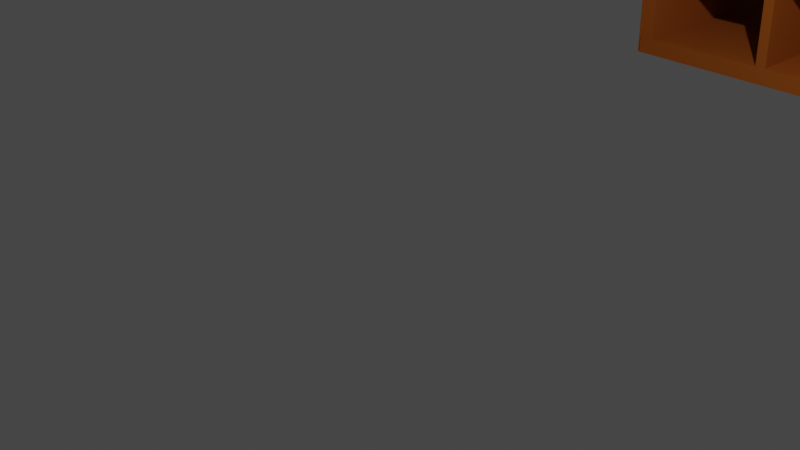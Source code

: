 # Source: tv_kast.blend  (saved by Blender 2.82.7; exported with 4.5.12 LTS)
import bpy
from mathutils import Matrix  # noqa: F401  (used for matrix-valued properties, if any)

bpy.ops.wm.read_factory_settings(use_empty=True)
scene = bpy.context.scene
scene.name = 'Scene'

# ---- collections
col_collection = bpy.data.collections.new('Collection'); scene.collection.children.link(col_collection)

# ---- materials (node trees are filled in below, after node groups)
mat_material_005 = bpy.data.materials.new('Material.005')
mat_material_005.use_transparent_shadow = False
mat_material_005.diffuse_color = (0.2758, 0.2989, 0.2729, 1.0)
mat_material_005.metallic = 1.0
mat_material_001 = bpy.data.materials.new('Material.001')
mat_material_001.use_transparent_shadow = False
mat_material_001.diffuse_color = (0.4116, 0.1126, 0.01548, 1.0)
mat_material_003 = bpy.data.materials.new('Material.003')
mat_material_003.use_transparent_shadow = False
mat_material_003.diffuse_color = (0.3363, 0.2904, 0.2869, 1.0)
mat_material_003.metallic = 0.5397
mat_material_002 = bpy.data.materials.new('Material.002')
mat_material_002.use_transparent_shadow = False
mat_material_002.diffuse_color = (0.105, 0.1051, 0.1122, 1.0)
mat_material_002.metallic = 0.6349
mat_material_004 = bpy.data.materials.new('Material.004')
mat_material_004.use_transparent_shadow = False
mat_material_004.metallic = 1.0

# ---- material node trees

# ---- world
world_world = bpy.data.worlds.new('World'); scene.world = world_world
world_world.use_nodes = True; world_world.node_tree.nodes.clear()
_N = world_world.node_tree.nodes; _L = world_world.node_tree.links
n0 = _N.new('ShaderNodeOutputWorld'); n0.name = 'World Output'; n0.location = (300, 300)
n1 = _N.new('ShaderNodeBackground'); n1.name = 'Background'; n1.location = (10, 300)
n1.inputs[0].default_value = (0.05088, 0.05088, 0.05088, 1.0)
_L.new(n1.outputs[0], n0.inputs[0])
n0.is_active_output = True
world_world.color = (0.05088, 0.05088, 0.05088)
world_world.use_sun_shadow = False
world_world.sun_shadow_jitter_overblur = 0.0

# ---- cameras
cam_camera = bpy.data.cameras.new('Camera')
cam_camera.clip_end = 100.0
cam_camera.ortho_scale = 7.314

# ---- lights
light_light = bpy.data.lights.new('Light', 'POINT')
light_light.transmission_factor = 0.0
light_light.energy = 1000.0
light_light.shadow_soft_size = 0.1
light_light.shadow_maximum_resolution = 0.006
light_light.use_absolute_resolution = True

# ---- meshes
me_cube_001 = bpy.data.meshes.new('Cube.001')
me_cube_001.from_pydata([(-1.0, -1.0, -1.0), (-1.0, -1.0, 1.0), (-1.0, 1.0, -1.0), (-1.0, 1.0, 1.0), (1.0, -1.0, -1.0), (1.0, -1.0, 1.0), (1.0, 1.0, -1.0), (1.0, 1.0, 1.0)], [], [(0, 1, 3, 2), (2, 3, 7, 6), (6, 7, 5, 4), (4, 5, 1, 0), (2, 6, 4, 0), (7, 3, 1, 5)])
_uv = me_cube_001.uv_layers.new(name='UVMap')
_uv.uv.foreach_set('vector', [0.375, 0.0, 0.625, 0.0, 0.625, 0.25, 0.375, 0.25, 0.375, 0.25, 0.625, 0.25, 0.625, 0.5, 0.375, 0.5, 0.375, 0.5, 0.625, 0.5, 0.625, 0.75, 0.375, 0.75, 0.375, 0.75, 0.625, 0.75, 0.625, 1.0, 0.375, 1.0, 0.125, 0.5, 0.375, 0.5, 0.375, 0.75, 0.125, 0.75, 0.625, 0.5, 0.875, 0.5, 0.875, 0.75, 0.625, 0.75])
me_cube_001.materials.append(mat_material_005)
me_cube_001.use_remesh_fix_poles = True
me_cube_001.use_remesh_preserve_attributes = False
me_cube_001.use_mirror_vertex_groups = False
me_cube_001.update()
me_cube_056 = bpy.data.meshes.new('Cube.056')
me_cube_056.from_pydata([(-1.0, -1.0, -1.0), (-1.0, -1.0, 1.0), (-1.0, 1.0, -1.0), (-1.0, 1.0, 1.0), (1.0, -1.0, -1.0), (1.0, -1.0, 1.0), (1.0, 1.0, -1.0), (1.0, 1.0, 1.0)], [], [(0, 1, 3, 2), (2, 3, 7, 6), (6, 7, 5, 4), (4, 5, 1, 0), (2, 6, 4, 0), (7, 3, 1, 5)])
_uv = me_cube_056.uv_layers.new(name='UVMap')
_uv.uv.foreach_set('vector', [0.375, 0.0, 0.625, 0.0, 0.625, 0.25, 0.375, 0.25, 0.375, 0.25, 0.625, 0.25, 0.625, 0.5, 0.375, 0.5, 0.375, 0.5, 0.625, 0.5, 0.625, 0.75, 0.375, 0.75, 0.375, 0.75, 0.625, 0.75, 0.625, 1.0, 0.375, 1.0, 0.125, 0.5, 0.375, 0.5, 0.375, 0.75, 0.125, 0.75, 0.625, 0.5, 0.875, 0.5, 0.875, 0.75, 0.625, 0.75])
me_cube_056.materials.append(mat_material_001)
me_cube_056.use_remesh_fix_poles = True
me_cube_056.use_remesh_preserve_attributes = False
me_cube_056.use_mirror_vertex_groups = False
me_cube_056.update()
me_cube_057 = bpy.data.meshes.new('Cube.057')
me_cube_057.from_pydata([(-1.0, -1.0, -1.0), (-1.0, -1.0, 1.0), (-1.0, 1.0, -1.0), (-1.0, 1.0, 1.0), (1.0, -1.0, -1.0), (1.0, -1.0, 1.0), (1.0, 1.0, -1.0), (1.0, 1.0, 1.0)], [], [(0, 1, 3, 2), (2, 3, 7, 6), (6, 7, 5, 4), (4, 5, 1, 0), (2, 6, 4, 0), (7, 3, 1, 5)])
_uv = me_cube_057.uv_layers.new(name='UVMap')
_uv.uv.foreach_set('vector', [0.375, 0.0, 0.625, 0.0, 0.625, 0.25, 0.375, 0.25, 0.375, 0.25, 0.625, 0.25, 0.625, 0.5, 0.375, 0.5, 0.375, 0.5, 0.625, 0.5, 0.625, 0.75, 0.375, 0.75, 0.375, 0.75, 0.625, 0.75, 0.625, 1.0, 0.375, 1.0, 0.125, 0.5, 0.375, 0.5, 0.375, 0.75, 0.125, 0.75, 0.625, 0.5, 0.875, 0.5, 0.875, 0.75, 0.625, 0.75])
me_cube_057.materials.append(mat_material_001)
me_cube_057.use_remesh_fix_poles = True
me_cube_057.use_remesh_preserve_attributes = False
me_cube_057.use_mirror_vertex_groups = False
me_cube_057.update()
me_cube_058 = bpy.data.meshes.new('Cube.058')
me_cube_058.from_pydata([(-1.0, -1.0, -1.0), (-1.0, -1.0, 1.0), (-1.0, 1.0, -1.0), (-1.0, 1.0, 1.0), (1.0, -1.0, -1.0), (1.0, -1.0, 1.0), (1.0, 1.0, -1.0), (1.0, 1.0, 1.0)], [], [(0, 1, 3, 2), (2, 3, 7, 6), (6, 7, 5, 4), (4, 5, 1, 0), (2, 6, 4, 0), (7, 3, 1, 5)])
_uv = me_cube_058.uv_layers.new(name='UVMap')
_uv.uv.foreach_set('vector', [0.375, 0.0, 0.625, 0.0, 0.625, 0.25, 0.375, 0.25, 0.375, 0.25, 0.625, 0.25, 0.625, 0.5, 0.375, 0.5, 0.375, 0.5, 0.625, 0.5, 0.625, 0.75, 0.375, 0.75, 0.375, 0.75, 0.625, 0.75, 0.625, 1.0, 0.375, 1.0, 0.125, 0.5, 0.375, 0.5, 0.375, 0.75, 0.125, 0.75, 0.625, 0.5, 0.875, 0.5, 0.875, 0.75, 0.625, 0.75])
me_cube_058.materials.append(mat_material_001)
me_cube_058.use_remesh_fix_poles = True
me_cube_058.use_remesh_preserve_attributes = False
me_cube_058.use_mirror_vertex_groups = False
me_cube_058.update()
me_cube_059 = bpy.data.meshes.new('Cube.059')
me_cube_059.from_pydata([(-1.0, -1.0, -1.0), (-1.0, -1.0, 1.0), (-1.0, 1.0, -1.0), (-1.0, 1.0, 1.0), (1.0, -1.0, -1.0), (1.0, -1.0, 1.0), (1.0, 1.0, -1.0), (1.0, 1.0, 1.0)], [], [(0, 1, 3, 2), (2, 3, 7, 6), (6, 7, 5, 4), (4, 5, 1, 0), (2, 6, 4, 0), (7, 3, 1, 5)])
_uv = me_cube_059.uv_layers.new(name='UVMap')
_uv.uv.foreach_set('vector', [0.375, 0.0, 0.625, 0.0, 0.625, 0.25, 0.375, 0.25, 0.375, 0.25, 0.625, 0.25, 0.625, 0.5, 0.375, 0.5, 0.375, 0.5, 0.625, 0.5, 0.625, 0.75, 0.375, 0.75, 0.375, 0.75, 0.625, 0.75, 0.625, 1.0, 0.375, 1.0, 0.125, 0.5, 0.375, 0.5, 0.375, 0.75, 0.125, 0.75, 0.625, 0.5, 0.875, 0.5, 0.875, 0.75, 0.625, 0.75])
me_cube_059.materials.append(mat_material_001)
me_cube_059.use_remesh_fix_poles = True
me_cube_059.use_remesh_preserve_attributes = False
me_cube_059.use_mirror_vertex_groups = False
me_cube_059.update()
me_cube_060 = bpy.data.meshes.new('Cube.060')
me_cube_060.from_pydata([(-1.0, -1.0, -1.0), (-1.0, -1.0, 1.0), (-1.0, 1.0, -1.0), (-1.0, 1.0, 1.0), (1.0, -1.0, -1.0), (1.0, -1.0, 1.0), (1.0, 1.0, -1.0), (1.0, 1.0, 1.0)], [], [(0, 1, 3, 2), (2, 3, 7, 6), (6, 7, 5, 4), (4, 5, 1, 0), (2, 6, 4, 0), (7, 3, 1, 5)])
_uv = me_cube_060.uv_layers.new(name='UVMap')
_uv.uv.foreach_set('vector', [0.375, 0.0, 0.625, 0.0, 0.625, 0.25, 0.375, 0.25, 0.375, 0.25, 0.625, 0.25, 0.625, 0.5, 0.375, 0.5, 0.375, 0.5, 0.625, 0.5, 0.625, 0.75, 0.375, 0.75, 0.375, 0.75, 0.625, 0.75, 0.625, 1.0, 0.375, 1.0, 0.125, 0.5, 0.375, 0.5, 0.375, 0.75, 0.125, 0.75, 0.625, 0.5, 0.875, 0.5, 0.875, 0.75, 0.625, 0.75])
me_cube_060.materials.append(mat_material_001)
me_cube_060.use_remesh_fix_poles = True
me_cube_060.use_remesh_preserve_attributes = False
me_cube_060.use_mirror_vertex_groups = False
me_cube_060.update()
me_cube_061 = bpy.data.meshes.new('Cube.061')
me_cube_061.from_pydata([(-1.0, -1.0, -1.0), (-1.0, -1.0, 1.0), (-1.0, 1.0, -1.0), (-1.0, 1.0, 1.0), (1.0, -1.0, -1.0), (1.0, -1.0, 1.0), (1.0, 1.0, -1.0), (1.0, 1.0, 1.0)], [], [(0, 1, 3, 2), (2, 3, 7, 6), (6, 7, 5, 4), (4, 5, 1, 0), (2, 6, 4, 0), (7, 3, 1, 5)])
_uv = me_cube_061.uv_layers.new(name='UVMap')
_uv.uv.foreach_set('vector', [0.375, 0.0, 0.625, 0.0, 0.625, 0.25, 0.375, 0.25, 0.375, 0.25, 0.625, 0.25, 0.625, 0.5, 0.375, 0.5, 0.375, 0.5, 0.625, 0.5, 0.625, 0.75, 0.375, 0.75, 0.375, 0.75, 0.625, 0.75, 0.625, 1.0, 0.375, 1.0, 0.125, 0.5, 0.375, 0.5, 0.375, 0.75, 0.125, 0.75, 0.625, 0.5, 0.875, 0.5, 0.875, 0.75, 0.625, 0.75])
me_cube_061.materials.append(mat_material_001)
me_cube_061.use_remesh_fix_poles = True
me_cube_061.use_remesh_preserve_attributes = False
me_cube_061.use_mirror_vertex_groups = False
me_cube_061.update()
me_cylinder = bpy.data.meshes.new('Cylinder')
me_cylinder.from_pydata([(0.0, 1.0, -1.0), (0.0, 1.0, 1.0), (0.1951, 0.9808, -1.0), (0.1951, 0.9808, 1.0), (0.3827, 0.9239, -1.0), (0.3827, 0.9239, 1.0), (0.5556, 0.8315, -1.0), (0.5556, 0.8315, 1.0), (0.7071, 0.7071, -1.0), (0.7071, 0.7071, 1.0), (0.8315, 0.5556, -1.0), (0.8315, 0.5556, 1.0), (0.9239, 0.3827, -1.0), (0.9239, 0.3827, 1.0), (0.9808, 0.1951, -1.0), (0.9808, 0.1951, 1.0), (1.0, 7.55e-08, -1.0), (1.0, 7.55e-08, 1.0), (0.9808, -0.1951, -1.0), (0.9808, -0.1951, 1.0), (0.9239, -0.3827, -1.0), (0.9239, -0.3827, 1.0), (0.8315, -0.5556, -1.0), (0.8315, -0.5556, 1.0), (0.7071, -0.7071, -1.0), (0.7071, -0.7071, 1.0), (0.5556, -0.8315, -1.0), (0.5556, -0.8315, 1.0), (0.3827, -0.9239, -1.0), (0.3827, -0.9239, 1.0), (0.1951, -0.9808, -1.0), (0.1951, -0.9808, 1.0), (-3.258e-07, -1.0, -1.0), (-3.258e-07, -1.0, 1.0), (-0.1951, -0.9808, -1.0), (-0.1951, -0.9808, 1.0), (-0.3827, -0.9239, -1.0), (-0.3827, -0.9239, 1.0), (-0.5556, -0.8315, -1.0), (-0.5556, -0.8315, 1.0), (-0.7071, -0.7071, -1.0), (-0.7071, -0.7071, 1.0), (-0.8315, -0.5556, -1.0), (-0.8315, -0.5556, 1.0), (-0.9239, -0.3827, -1.0), (-0.9239, -0.3827, 1.0), (-0.9808, -0.1951, -1.0), (-0.9808, -0.1951, 1.0), (-1.0, 9.656e-07, -1.0), (-1.0, 9.656e-07, 1.0), (-0.9808, 0.1951, -1.0), (-0.9808, 0.1951, 1.0), (-0.9239, 0.3827, -1.0), (-0.9239, 0.3827, 1.0), (-0.8315, 0.5556, -1.0), (-0.8315, 0.5556, 1.0), (-0.7071, 0.7071, -1.0), (-0.7071, 0.7071, 1.0), (-0.5556, 0.8315, -1.0), (-0.5556, 0.8315, 1.0), (-0.3827, 0.9239, -1.0), (-0.3827, 0.9239, 1.0), (-0.1951, 0.9808, -1.0), (-0.1951, 0.9808, 1.0)], [], [(0, 1, 3, 2), (2, 3, 5, 4), (4, 5, 7, 6), (6, 7, 9, 8), (8, 9, 11, 10), (10, 11, 13, 12), (12, 13, 15, 14), (14, 15, 17, 16), (16, 17, 19, 18), (18, 19, 21, 20), (20, 21, 23, 22), (22, 23, 25, 24), (24, 25, 27, 26), (26, 27, 29, 28), (28, 29, 31, 30), (30, 31, 33, 32), (32, 33, 35, 34), (34, 35, 37, 36), (36, 37, 39, 38), (38, 39, 41, 40), (40, 41, 43, 42), (42, 43, 45, 44), (44, 45, 47, 46), (46, 47, 49, 48), (48, 49, 51, 50), (50, 51, 53, 52), (52, 53, 55, 54), (54, 55, 57, 56), (56, 57, 59, 58), (58, 59, 61, 60), (3, 1, 63, 61, 59, 57, 55, 53, 51, 49, 47, 45, 43, 41, 39, 37, 35, 33, 31, 29, 27, 25, 23, 21, 19, 17, 15, 13, 11, 9, 7, 5), (60, 61, 63, 62), (62, 63, 1, 0), (0, 2, 4, 6, 8, 10, 12, 14, 16, 18, 20, 22, 24, 26, 28, 30, 32, 34, 36, 38, 40, 42, 44, 46, 48, 50, 52, 54, 56, 58, 60, 62)])
_uv = me_cylinder.uv_layers.new(name='UVMap')
_uv.uv.foreach_set('vector', [1.0, 0.5, 1.0, 1.0, 0.9688, 1.0, 0.9688, 0.5, 0.9688, 0.5, 0.9688, 1.0, 0.9375, 1.0, 0.9375, 0.5, 0.9375, 0.5, 0.9375, 1.0, 0.9062, 1.0, 0.9062, 0.5, 0.9062, 0.5, 0.9062, 1.0, 0.875, 1.0, 0.875, 0.5, 0.875, 0.5, 0.875, 1.0, 0.8438, 1.0, 0.8438, 0.5, 0.8438, 0.5, 0.8438, 1.0, 0.8125, 1.0, 0.8125, 0.5, 0.8125, 0.5, 0.8125, 1.0, 0.7812, 1.0, 0.7812, 0.5, 0.7812, 0.5, 0.7812, 1.0, 0.75, 1.0, 0.75, 0.5, 0.75, 0.5, 0.75, 1.0, 0.7188, 1.0, 0.7188, 0.5, 0.7188, 0.5, 0.7188, 1.0, 0.6875, 1.0, 0.6875, 0.5, 0.6875, 0.5, 0.6875, 1.0, 0.6562, 1.0, 0.6562, 0.5, 0.6562, 0.5, 0.6562, 1.0, 0.625, 1.0, 0.625, 0.5, 0.625, 0.5, 0.625, 1.0, 0.5938, 1.0, 0.5938, 0.5, 0.5938, 0.5, 0.5938, 1.0, 0.5625, 1.0, 0.5625, 0.5, 0.5625, 0.5, 0.5625, 1.0, 0.5312, 1.0, 0.5312, 0.5, 0.5312, 0.5, 0.5312, 1.0, 0.5, 1.0, 0.5, 0.5, 0.5, 0.5, 0.5, 1.0, 0.4688, 1.0, 0.4688, 0.5, 0.4688, 0.5, 0.4688, 1.0, 0.4375, 1.0, 0.4375, 0.5, 0.4375, 0.5, 0.4375, 1.0, 0.4062, 1.0, 0.4062, 0.5, 0.4062, 0.5, 0.4062, 1.0, 0.375, 1.0, 0.375, 0.5, 0.375, 0.5, 0.375, 1.0, 0.3438, 1.0, 0.3438, 0.5, 0.3438, 0.5, 0.3438, 1.0, 0.3125, 1.0, 0.3125, 0.5, 0.3125, 0.5, 0.3125, 1.0, 0.2812, 1.0, 0.2812, 0.5, 0.2812, 0.5, 0.2812, 1.0, 0.25, 1.0, 0.25, 0.5, 0.25, 0.5, 0.25, 1.0, 0.2188, 1.0, 0.2188, 0.5, 0.2188, 0.5, 0.2188, 1.0, 0.1875, 1.0, 0.1875, 0.5, 0.1875, 0.5, 0.1875, 1.0, 0.1562, 1.0, 0.1562, 0.5, 0.1562, 0.5, 0.1562, 1.0, 0.125, 1.0, 0.125, 0.5, 0.125, 0.5, 0.125, 1.0, 0.09375, 1.0, 0.09375, 0.5, 0.09375, 0.5, 0.09375, 1.0, 0.0625, 1.0, 0.0625, 0.5, 0.2968, 0.4854, 0.25, 0.49, 0.2032, 0.4854, 0.1582, 0.4717, 0.1167, 0.4496, 0.08029, 0.4197, 0.05045, 0.3833, 0.02827, 0.3418, 0.01461, 0.2968, 0.01, 0.25, 0.01461, 0.2032, 0.02827, 0.1582, 0.05045, 0.1167, 0.08029, 0.08029, 0.1167, 0.05045, 0.1582, 0.02827, 0.2032, 0.01461, 0.25, 0.01, 0.2968, 0.01461, 0.3418, 0.02827, 0.3833, 0.05045, 0.4197, 0.08029, 0.4496, 0.1167, 0.4717, 0.1582, 0.4854, 0.2032, 0.49, 0.25, 0.4854, 0.2968, 0.4717, 0.3418, 0.4496, 0.3833, 0.4197, 0.4197, 0.3833, 0.4496, 0.3418, 0.4717, 0.0625, 0.5, 0.0625, 1.0, 0.03125, 1.0, 0.03125, 0.5, 0.03125, 0.5, 0.03125, 1.0, 0.0, 1.0, 0.0, 0.5, 0.75, 0.49, 0.7968, 0.4854, 0.8418, 0.4717, 0.8833, 0.4496, 0.9197, 0.4197, 0.9496, 0.3833, 0.9717, 0.3418, 0.9854, 0.2968, 0.99, 0.25, 0.9854, 0.2032, 0.9717, 0.1582, 0.9496, 0.1167, 0.9197, 0.08029, 0.8833, 0.05045, 0.8418, 0.02827, 0.7968, 0.01461, 0.75, 0.01, 0.7032, 0.01461, 0.6582, 0.02827, 0.6167, 0.05045, 0.5803, 0.08029, 0.5504, 0.1167, 0.5283, 0.1582, 0.5146, 0.2032, 0.51, 0.25, 0.5146, 0.2968, 0.5283, 0.3418, 0.5504, 0.3833, 0.5803, 0.4197, 0.6167, 0.4496, 0.6582, 0.4717, 0.7032, 0.4854])
me_cylinder.materials.append(mat_material_003)
me_cylinder.use_remesh_fix_poles = True
me_cylinder.use_remesh_preserve_attributes = False
me_cylinder.use_mirror_vertex_groups = False
me_cylinder.update()
me_plane = bpy.data.meshes.new('Plane')
me_plane.from_pydata([(-1.0, -1.0, 0.0), (1.0, -1.0, 0.0), (-1.0, 1.0, 0.0), (1.0, 1.0, 0.0)], [], [(0, 1, 3, 2)])
_uv = me_plane.uv_layers.new(name='UVMap')
_uv.uv.foreach_set('vector', [0.0, 0.0, 1.0, 0.0, 1.0, 1.0, 0.0, 1.0])
me_plane.materials.append(mat_material_004)
me_plane.use_remesh_fix_poles = True
me_plane.use_remesh_preserve_attributes = False
me_plane.use_mirror_vertex_groups = False
me_plane.update()

# ---- objects
ob_light = bpy.data.objects.new('Light', light_light)
ob_camera = bpy.data.objects.new('Camera', cam_camera)
ob_cube = bpy.data.objects.new('Cube', me_cube_001)
ob_cube_038 = bpy.data.objects.new('Cube.038', me_cube_056)
ob_cube_039 = bpy.data.objects.new('Cube.039', me_cube_057)
ob_cube_040 = bpy.data.objects.new('Cube.040', me_cube_058)
ob_cube_041 = bpy.data.objects.new('Cube.041', me_cube_059)
ob_cube_042 = bpy.data.objects.new('Cube.042', me_cube_060)
ob_cube_043 = bpy.data.objects.new('Cube.043', me_cube_061)
ob_cylinder = bpy.data.objects.new('Cylinder', me_cylinder)
ob_mball = bpy.data.objects.new('Mball', None)
ob_plane = bpy.data.objects.new('Plane', me_plane)

# ---- transforms, parenting, visibility, modifiers, constraints
ob_light.location = (4.076, 1.005, 5.904)
ob_light.rotation_euler = (0.6503, 0.05522, 1.866)
ob_light.lock_rotations_4d = False
ob_light.empty_display_type = 'ARROWS'
ob_light.color = (0.0, 0.0, 0.0, 0.0)
ob_light.lineart.crease_threshold = 0.0
ob_camera.location = (7.359, -6.926, 4.958)
ob_camera.rotation_euler = (1.109, 0.0, 0.8149)
ob_camera.lock_rotations_4d = False
ob_camera.empty_display_type = 'ARROWS'
ob_camera.color = (0.0, 0.0, 0.0, 0.0)
ob_camera.display_type = 'WIRE'
ob_camera.lineart.crease_threshold = 0.0
ob_cube.location = (1.519, 8.835, 4.101)
ob_cube.scale = (3.37, 0.2, 1.7)
ob_cube.lineart.crease_threshold = 0.0
ob_cube_038.location = (1.515, 8.917, -0.1704)
ob_cube_038.rotation_euler = (-0.0, 1.579, 0.0)
ob_cube_038.scale = (0.1227, 1.87, 3.623)
ob_cube_038.lineart.crease_threshold = 0.0
ob_cube_039.location = (-2.031, 8.936, 0.5505)
ob_cube_039.rotation_euler = (0.0, -0.01218, -0.0)
ob_cube_039.scale = (0.1227, 1.87, 0.8111)
ob_cube_039.lineart.crease_threshold = 0.0
ob_cube_040.location = (4.971, 8.936, 0.4457)
ob_cube_040.rotation_euler = (0.0, -0.01218, -0.0)
ob_cube_040.scale = (0.1227, 1.87, 0.7775)
ob_cube_040.lineart.crease_threshold = 0.0
ob_cube_041.location = (1.515, 8.917, 1.298)
ob_cube_041.rotation_euler = (-0.0, 1.579, 0.0)
ob_cube_041.scale = (0.0463, 1.87, 3.623)
ob_cube_041.lineart.crease_threshold = 0.0
ob_cube_042.location = (3.637, 8.936, 0.5519)
ob_cube_042.rotation_euler = (0.0, -0.01218, -0.0)
ob_cube_042.scale = (0.07787, 1.87, 0.7608)
ob_cube_042.lineart.crease_threshold = 0.0
ob_cube_043.location = (-0.08971, 8.936, 0.5519)
ob_cube_043.rotation_euler = (0.0, -0.01218, -0.0)
ob_cube_043.scale = (0.07787, 1.87, 0.7608)
ob_cube_043.lineart.crease_threshold = 0.0
ob_cylinder.location = (1.49, 8.835, 1.992)
ob_cylinder.scale = (1.0, 0.21, 0.48)
ob_cylinder.lineart.crease_threshold = 0.0
ob_mball.location = (1.398, 8.835, 1.479)
ob_mball.scale = (2.54, 0.89, 0.21)
ob_mball.empty_image_offset = (0.0, 0.0)
ob_mball.lineart.crease_threshold = 0.0
ob_plane.location = (1.469, 8.58, 4.17)
ob_plane.rotation_euler = (1.571, 1.571, 0.0)
ob_plane.scale = (1.345, 3.104, 1.0)
ob_plane.lineart.crease_threshold = 0.0

# ---- collection membership
col_collection.objects.link(ob_light)
col_collection.objects.link(ob_camera)
col_collection.objects.link(ob_cube)
col_collection.objects.link(ob_cube_038)
col_collection.objects.link(ob_cube_039)
col_collection.objects.link(ob_cube_040)
col_collection.objects.link(ob_cube_041)
col_collection.objects.link(ob_cube_042)
col_collection.objects.link(ob_cube_043)
col_collection.objects.link(ob_cylinder)
col_collection.objects.link(ob_mball)
col_collection.objects.link(ob_plane)

# ---- scene / render settings (as saved in the file)
scene.camera = ob_camera
scene.frame_start = 1; scene.frame_end = 250; scene.frame_set(1)
scene.render.engine = 'BLENDER_EEVEE_NEXT'
scene.cycles.use_denoising = False
scene.cycles.samples = 128
scene.cycles.sampling_pattern = 'TABULATED_SOBOL'
scene.cycles.use_adaptive_sampling = False
scene.cycles.use_light_tree = False
scene.view_settings.view_transform = 'Filmic'
bpy.context.view_layer.update()
